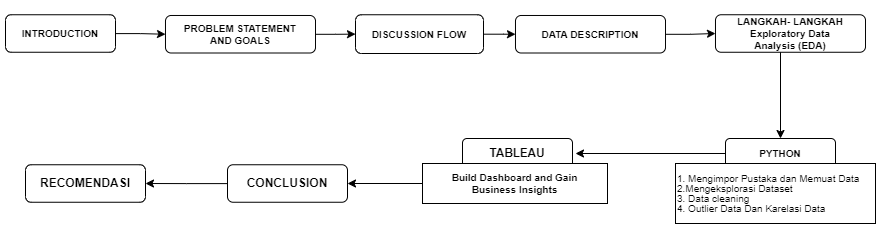

The diagram above was exported from draw.io. Its source (the exported page's mxGraphModel, read from the mxfile embedded in the PNG):
<mxGraphModel dx="1050" dy="603" grid="1" gridSize="10" guides="1" tooltips="1" connect="1" arrows="1" fold="1" page="1" pageScale="1" pageWidth="975" pageHeight="310" math="0" shadow="0">
  <root>
    <mxCell id="0" />
    <mxCell id="1" parent="0" />
    <mxCell id="AmnmE8wgszmtunTLjBhz-21" style="edgeStyle=orthogonalEdgeStyle;rounded=0;orthogonalLoop=1;jettySize=auto;html=1;entryX=0;entryY=0.5;entryDx=0;entryDy=0;" parent="1" source="AmnmE8wgszmtunTLjBhz-6" target="AmnmE8wgszmtunTLjBhz-11" edge="1">
      <mxGeometry relative="1" as="geometry" />
    </mxCell>
    <mxCell id="AmnmE8wgszmtunTLjBhz-6" value="&lt;h3 style=&quot;font-size: 10px;&quot; class=&quot;graf graf--h3&quot; name=&quot;94f8&quot;&gt;&lt;strong style=&quot;font-size: 10px;&quot; class=&quot;markup--strong markup--h3-strong&quot;&gt;INTRODUCTION&lt;/strong&gt;&lt;/h3&gt;" style="rounded=1;whiteSpace=wrap;html=1;fontSize=10;" parent="1" vertex="1">
      <mxGeometry x="10" y="31.25" width="110" height="37.5" as="geometry" />
    </mxCell>
    <mxCell id="AmnmE8wgszmtunTLjBhz-43" style="edgeStyle=orthogonalEdgeStyle;rounded=0;orthogonalLoop=1;jettySize=auto;html=1;entryX=0.5;entryY=0;entryDx=0;entryDy=0;" parent="1" source="AmnmE8wgszmtunTLjBhz-9" target="AmnmE8wgszmtunTLjBhz-27" edge="1">
      <mxGeometry relative="1" as="geometry">
        <Array as="points">
          <mxPoint x="785" y="51" />
        </Array>
      </mxGeometry>
    </mxCell>
    <mxCell id="AmnmE8wgszmtunTLjBhz-9" value="&lt;h3 style=&quot;font-size: 10px;&quot; class=&quot;graf graf--h3&quot; name=&quot;70a7&quot;&gt;&lt;strong style=&quot;font-size: 10px;&quot; class=&quot;markup--strong markup--h3-strong&quot;&gt;LANGKAH- LANGKAH Exploratory Data Analysis&amp;nbsp;(EDA)&lt;/strong&gt;&lt;/h3&gt;" style="rounded=1;whiteSpace=wrap;html=1;fontSize=10;" parent="1" vertex="1">
      <mxGeometry x="720" y="31.25" width="150" height="37.5" as="geometry" />
    </mxCell>
    <mxCell id="AmnmE8wgszmtunTLjBhz-23" style="edgeStyle=orthogonalEdgeStyle;rounded=0;orthogonalLoop=1;jettySize=auto;html=1;entryX=0;entryY=0.5;entryDx=0;entryDy=0;" parent="1" source="AmnmE8wgszmtunTLjBhz-10" target="AmnmE8wgszmtunTLjBhz-9" edge="1">
      <mxGeometry relative="1" as="geometry" />
    </mxCell>
    <mxCell id="AmnmE8wgszmtunTLjBhz-10" value="&lt;h3 style=&quot;font-size: 10px;&quot; class=&quot;graf graf--h3&quot; name=&quot;c7f0&quot;&gt;&lt;p style=&quot;font-size: 10px;&quot; class=&quot;MsoNormal&quot;&gt;&lt;b style=&quot;font-size: 10px;&quot;&gt;&lt;span style=&quot;font-size: 10px;&quot;&gt;DATA DESCRIPTION&lt;/span&gt;&lt;/b&gt;&lt;/p&gt;&lt;/h3&gt;" style="rounded=1;whiteSpace=wrap;html=1;fontSize=10;" parent="1" vertex="1">
      <mxGeometry x="520" y="32" width="150" height="37.5" as="geometry" />
    </mxCell>
    <mxCell id="vf2-vutKKm3r2rRbCEtz-5" style="edgeStyle=orthogonalEdgeStyle;rounded=0;orthogonalLoop=1;jettySize=auto;html=1;entryX=0;entryY=0.5;entryDx=0;entryDy=0;" edge="1" parent="1" source="AmnmE8wgszmtunTLjBhz-11" target="vf2-vutKKm3r2rRbCEtz-2">
      <mxGeometry relative="1" as="geometry" />
    </mxCell>
    <mxCell id="AmnmE8wgszmtunTLjBhz-11" value="&lt;h3 style=&quot;font-size: 10px;&quot; class=&quot;graf graf--h3&quot; name=&quot;6cef&quot;&gt;&lt;strong style=&quot;font-size: 10px;&quot; class=&quot;markup--strong markup--h3-strong&quot;&gt;PROBLEM STATEMENT AND&amp;nbsp;GOALS&lt;/strong&gt;&lt;/h3&gt;" style="rounded=1;whiteSpace=wrap;html=1;fontSize=10;" parent="1" vertex="1">
      <mxGeometry x="170" y="32" width="150" height="37.5" as="geometry" />
    </mxCell>
    <mxCell id="AmnmE8wgszmtunTLjBhz-44" style="edgeStyle=orthogonalEdgeStyle;rounded=0;orthogonalLoop=1;jettySize=auto;html=1;" parent="1" source="AmnmE8wgszmtunTLjBhz-27" edge="1">
      <mxGeometry relative="1" as="geometry">
        <mxPoint x="580" y="170" as="targetPoint" />
      </mxGeometry>
    </mxCell>
    <mxCell id="AmnmE8wgszmtunTLjBhz-27" value="&lt;h3 style=&quot;font-size: 10px;&quot; class=&quot;graf graf--h3&quot; name=&quot;2d4c&quot;&gt;&lt;strong style=&quot;font-size: 10px;&quot; class=&quot;markup--strong markup--h3-strong&quot;&gt;PYTHON&lt;/strong&gt;&lt;/h3&gt;" style="rounded=1;whiteSpace=wrap;html=1;fontSize=10;" parent="1" vertex="1">
      <mxGeometry x="730" y="155" width="110" height="30" as="geometry" />
    </mxCell>
    <mxCell id="AmnmE8wgszmtunTLjBhz-34" value="&lt;h3 class=&quot;graf graf--h3&quot; name=&quot;2f8e&quot;&gt;&lt;strong class=&quot;markup--strong markup--h3-strong&quot;&gt;TABLEAU&lt;/strong&gt;&lt;/h3&gt;" style="rounded=1;whiteSpace=wrap;html=1;fontSize=10;" parent="1" vertex="1">
      <mxGeometry x="467" y="155" width="110" height="30" as="geometry" />
    </mxCell>
    <mxCell id="AmnmE8wgszmtunTLjBhz-31" value="&lt;p style=&quot;font-size: 10px; line-height: 0%;&quot; class=&quot;graf graf--p&quot; name=&quot;91ed&quot;&gt;1. Mengimpor Pustaka dan Memuat Data&lt;/p&gt;&lt;p style=&quot;line-height: 0%;&quot; class=&quot;graf graf--p&quot; name=&quot;21f4&quot;&gt;2.Mengeksplorasi Dataset&lt;/p&gt;&lt;p style=&quot;line-height: 0%;&quot; class=&quot;graf graf--p&quot; name=&quot;e801&quot;&gt;3. Data cleaning&lt;/p&gt;&lt;p style=&quot;line-height: 0%;&quot; class=&quot;graf graf--p&quot; name=&quot;10fd&quot;&gt;4. Outlier Data Dan Karelasi Data&lt;/p&gt;" style="rounded=0;whiteSpace=wrap;html=1;align=left;fontSize=10;" parent="1" vertex="1">
      <mxGeometry x="680" y="180" width="200" height="60" as="geometry" />
    </mxCell>
    <mxCell id="AmnmE8wgszmtunTLjBhz-39" value="" style="edgeStyle=orthogonalEdgeStyle;rounded=0;orthogonalLoop=1;jettySize=auto;html=1;entryX=1;entryY=0.5;entryDx=0;entryDy=0;" parent="1" source="AmnmE8wgszmtunTLjBhz-37" target="AmnmE8wgszmtunTLjBhz-40" edge="1">
      <mxGeometry relative="1" as="geometry">
        <mxPoint x="342" y="200" as="targetPoint" />
      </mxGeometry>
    </mxCell>
    <mxCell id="AmnmE8wgszmtunTLjBhz-37" value="&lt;h4 class=&quot;graf graf--h4&quot; name=&quot;a445&quot;&gt;Build Dashboard and Gain Business&amp;nbsp;Insights&lt;/h4&gt;" style="rounded=0;whiteSpace=wrap;html=1;align=center;fontSize=10;" parent="1" vertex="1">
      <mxGeometry x="427" y="180" width="185" height="40" as="geometry" />
    </mxCell>
    <mxCell id="AmnmE8wgszmtunTLjBhz-42" style="edgeStyle=orthogonalEdgeStyle;rounded=0;orthogonalLoop=1;jettySize=auto;html=1;entryX=1;entryY=0.5;entryDx=0;entryDy=0;" parent="1" source="AmnmE8wgszmtunTLjBhz-40" target="AmnmE8wgszmtunTLjBhz-41" edge="1">
      <mxGeometry relative="1" as="geometry" />
    </mxCell>
    <mxCell id="AmnmE8wgszmtunTLjBhz-40" value="&lt;p class=&quot;graf graf--p&quot; name=&quot;a99c&quot;&gt;&lt;strong class=&quot;markup--strong markup--p-strong&quot;&gt;CONCLUSION&lt;/strong&gt;&lt;/p&gt;" style="rounded=1;whiteSpace=wrap;html=1;" parent="1" vertex="1">
      <mxGeometry x="232" y="181.25" width="120" height="37.5" as="geometry" />
    </mxCell>
    <mxCell id="AmnmE8wgszmtunTLjBhz-41" value="&lt;p class=&quot;graf graf--p&quot; name=&quot;e7ce&quot;&gt;&lt;strong class=&quot;markup--strong markup--p-strong&quot;&gt;RECOMENDASI&lt;/strong&gt;&lt;/p&gt;" style="rounded=1;whiteSpace=wrap;html=1;" parent="1" vertex="1">
      <mxGeometry x="30" y="181.25" width="120" height="37.5" as="geometry" />
    </mxCell>
    <mxCell id="vf2-vutKKm3r2rRbCEtz-4" style="edgeStyle=orthogonalEdgeStyle;rounded=0;orthogonalLoop=1;jettySize=auto;html=1;entryX=0;entryY=0.5;entryDx=0;entryDy=0;" edge="1" parent="1" source="vf2-vutKKm3r2rRbCEtz-2" target="AmnmE8wgszmtunTLjBhz-10">
      <mxGeometry relative="1" as="geometry" />
    </mxCell>
    <mxCell id="vf2-vutKKm3r2rRbCEtz-2" value="&lt;h3 style=&quot;font-size: 10px;&quot; class=&quot;graf graf--h3&quot; name=&quot;c7f0&quot;&gt;&lt;p class=&quot;MsoNormal&quot;&gt;DISCUSSION FLOW&lt;/p&gt;&lt;/h3&gt;" style="rounded=1;whiteSpace=wrap;html=1;fontSize=10;" vertex="1" parent="1">
      <mxGeometry x="360" y="31.25" width="128" height="38.75" as="geometry" />
    </mxCell>
  </root>
</mxGraphModel>